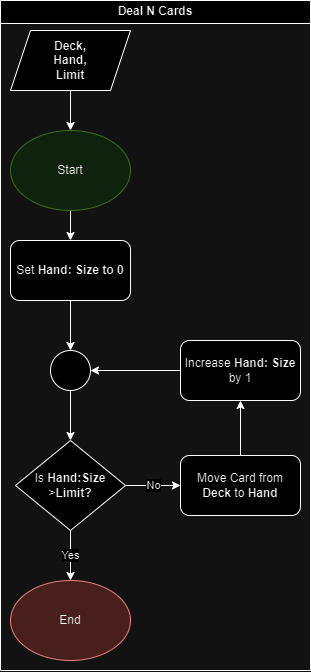

The diagram above was exported from draw.io. Its source (the exported page's mxGraphModel, read from the mxfile embedded in the PNG):
<mxGraphModel dx="1728" dy="922" grid="1" gridSize="10" guides="1" tooltips="1" connect="1" arrows="1" fold="1" page="1" pageScale="1" pageWidth="850" pageHeight="1100" math="0" shadow="0">
  <root>
    <mxCell id="0" />
    <mxCell id="1" parent="0" />
    <mxCell id="ti-B7qjp64Do_ES1CstO-24" value="Deal N Cards" style="swimlane;whiteSpace=wrap;html=1;" vertex="1" parent="1">
      <mxGeometry x="110" y="60" width="310" height="670" as="geometry" />
    </mxCell>
    <mxCell id="ti-B7qjp64Do_ES1CstO-19" value="" style="edgeStyle=orthogonalEdgeStyle;rounded=0;orthogonalLoop=1;jettySize=auto;html=1;" edge="1" parent="ti-B7qjp64Do_ES1CstO-24" source="ti-B7qjp64Do_ES1CstO-2" target="ti-B7qjp64Do_ES1CstO-3">
      <mxGeometry relative="1" as="geometry" />
    </mxCell>
    <mxCell id="ti-B7qjp64Do_ES1CstO-2" value="&lt;b&gt;Deck,&lt;br&gt;Hand,&lt;br&gt;Limit&lt;/b&gt;" style="shape=parallelogram;perimeter=parallelogramPerimeter;whiteSpace=wrap;html=1;fixedSize=1;" vertex="1" parent="ti-B7qjp64Do_ES1CstO-24">
      <mxGeometry x="10" y="30" width="120" height="60" as="geometry" />
    </mxCell>
    <mxCell id="ti-B7qjp64Do_ES1CstO-18" value="" style="edgeStyle=orthogonalEdgeStyle;rounded=0;orthogonalLoop=1;jettySize=auto;html=1;" edge="1" parent="ti-B7qjp64Do_ES1CstO-24" source="ti-B7qjp64Do_ES1CstO-3" target="ti-B7qjp64Do_ES1CstO-11">
      <mxGeometry relative="1" as="geometry" />
    </mxCell>
    <mxCell id="ti-B7qjp64Do_ES1CstO-3" value="Start" style="ellipse;whiteSpace=wrap;html=1;fillColor=#d5e8d4;strokeColor=#82b366;" vertex="1" parent="ti-B7qjp64Do_ES1CstO-24">
      <mxGeometry x="10" y="130" width="120" height="80" as="geometry" />
    </mxCell>
    <mxCell id="ti-B7qjp64Do_ES1CstO-10" value="No" style="edgeStyle=orthogonalEdgeStyle;rounded=0;orthogonalLoop=1;jettySize=auto;html=1;" edge="1" parent="ti-B7qjp64Do_ES1CstO-24" source="ti-B7qjp64Do_ES1CstO-4" target="ti-B7qjp64Do_ES1CstO-9">
      <mxGeometry relative="1" as="geometry" />
    </mxCell>
    <mxCell id="ti-B7qjp64Do_ES1CstO-23" value="Yes" style="edgeStyle=orthogonalEdgeStyle;rounded=0;orthogonalLoop=1;jettySize=auto;html=1;" edge="1" parent="ti-B7qjp64Do_ES1CstO-24" source="ti-B7qjp64Do_ES1CstO-4" target="ti-B7qjp64Do_ES1CstO-22">
      <mxGeometry relative="1" as="geometry" />
    </mxCell>
    <mxCell id="ti-B7qjp64Do_ES1CstO-4" value="Is &lt;b&gt;Hand:Size&lt;br&gt;&lt;/b&gt;&amp;gt;&lt;b&gt;Limit?&lt;/b&gt;" style="rhombus;whiteSpace=wrap;html=1;" vertex="1" parent="ti-B7qjp64Do_ES1CstO-24">
      <mxGeometry x="15" y="440" width="110" height="90" as="geometry" />
    </mxCell>
    <mxCell id="ti-B7qjp64Do_ES1CstO-13" value="" style="edgeStyle=orthogonalEdgeStyle;rounded=0;orthogonalLoop=1;jettySize=auto;html=1;" edge="1" parent="ti-B7qjp64Do_ES1CstO-24" source="ti-B7qjp64Do_ES1CstO-9" target="ti-B7qjp64Do_ES1CstO-12">
      <mxGeometry relative="1" as="geometry" />
    </mxCell>
    <mxCell id="ti-B7qjp64Do_ES1CstO-9" value="Move Card from &lt;b&gt;Deck&lt;/b&gt;&amp;nbsp;to &lt;b&gt;Hand&lt;/b&gt;" style="rounded=1;whiteSpace=wrap;html=1;" vertex="1" parent="ti-B7qjp64Do_ES1CstO-24">
      <mxGeometry x="180" y="455" width="120" height="60" as="geometry" />
    </mxCell>
    <mxCell id="ti-B7qjp64Do_ES1CstO-17" value="" style="edgeStyle=orthogonalEdgeStyle;rounded=0;orthogonalLoop=1;jettySize=auto;html=1;" edge="1" parent="ti-B7qjp64Do_ES1CstO-24" source="ti-B7qjp64Do_ES1CstO-11" target="ti-B7qjp64Do_ES1CstO-14">
      <mxGeometry relative="1" as="geometry" />
    </mxCell>
    <mxCell id="ti-B7qjp64Do_ES1CstO-11" value="Set &lt;b&gt;Hand: Size to 0&lt;/b&gt;" style="rounded=1;whiteSpace=wrap;html=1;" vertex="1" parent="ti-B7qjp64Do_ES1CstO-24">
      <mxGeometry x="10" y="240" width="120" height="60" as="geometry" />
    </mxCell>
    <mxCell id="ti-B7qjp64Do_ES1CstO-15" value="" style="edgeStyle=orthogonalEdgeStyle;rounded=0;orthogonalLoop=1;jettySize=auto;html=1;" edge="1" parent="ti-B7qjp64Do_ES1CstO-24" source="ti-B7qjp64Do_ES1CstO-12" target="ti-B7qjp64Do_ES1CstO-14">
      <mxGeometry relative="1" as="geometry" />
    </mxCell>
    <mxCell id="ti-B7qjp64Do_ES1CstO-12" value="Increase &lt;b&gt;Hand: Size &lt;/b&gt;by 1" style="whiteSpace=wrap;html=1;rounded=1;" vertex="1" parent="ti-B7qjp64Do_ES1CstO-24">
      <mxGeometry x="180" y="340" width="120" height="60" as="geometry" />
    </mxCell>
    <mxCell id="ti-B7qjp64Do_ES1CstO-16" value="" style="edgeStyle=orthogonalEdgeStyle;rounded=0;orthogonalLoop=1;jettySize=auto;html=1;" edge="1" parent="ti-B7qjp64Do_ES1CstO-24" source="ti-B7qjp64Do_ES1CstO-14" target="ti-B7qjp64Do_ES1CstO-4">
      <mxGeometry relative="1" as="geometry" />
    </mxCell>
    <mxCell id="ti-B7qjp64Do_ES1CstO-14" value="" style="ellipse;whiteSpace=wrap;html=1;aspect=fixed;" vertex="1" parent="ti-B7qjp64Do_ES1CstO-24">
      <mxGeometry x="50" y="350" width="40" height="40" as="geometry" />
    </mxCell>
    <mxCell id="ti-B7qjp64Do_ES1CstO-22" value="End" style="ellipse;whiteSpace=wrap;html=1;fillColor=#f8cecc;strokeColor=#b85450;" vertex="1" parent="ti-B7qjp64Do_ES1CstO-24">
      <mxGeometry x="10" y="580" width="120" height="80" as="geometry" />
    </mxCell>
  </root>
</mxGraphModel>